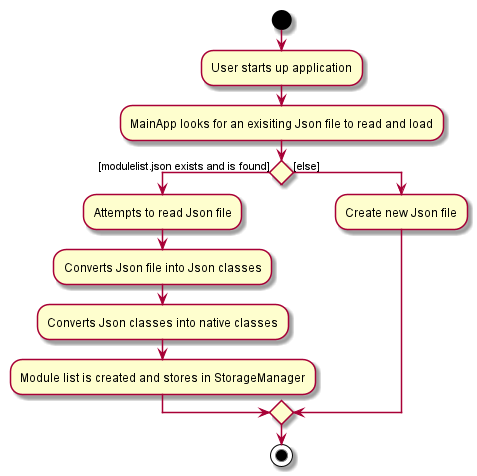

The diagram above was rendered by PlantUML. Its source (embedded in the PNG):
@startuml
start
:User starts up application;
:MainApp looks for an exisiting Json file to read and load;


if () then ([modulelist.json exists and is found])
    :Attempts to read Json file;
    :Converts Json file into Json classes;
    :Converts Json classes into native classes;
    :Module list is created and stores in StorageManager;
else ([else])
    :Create new Json file;
endif
stop
@enduml